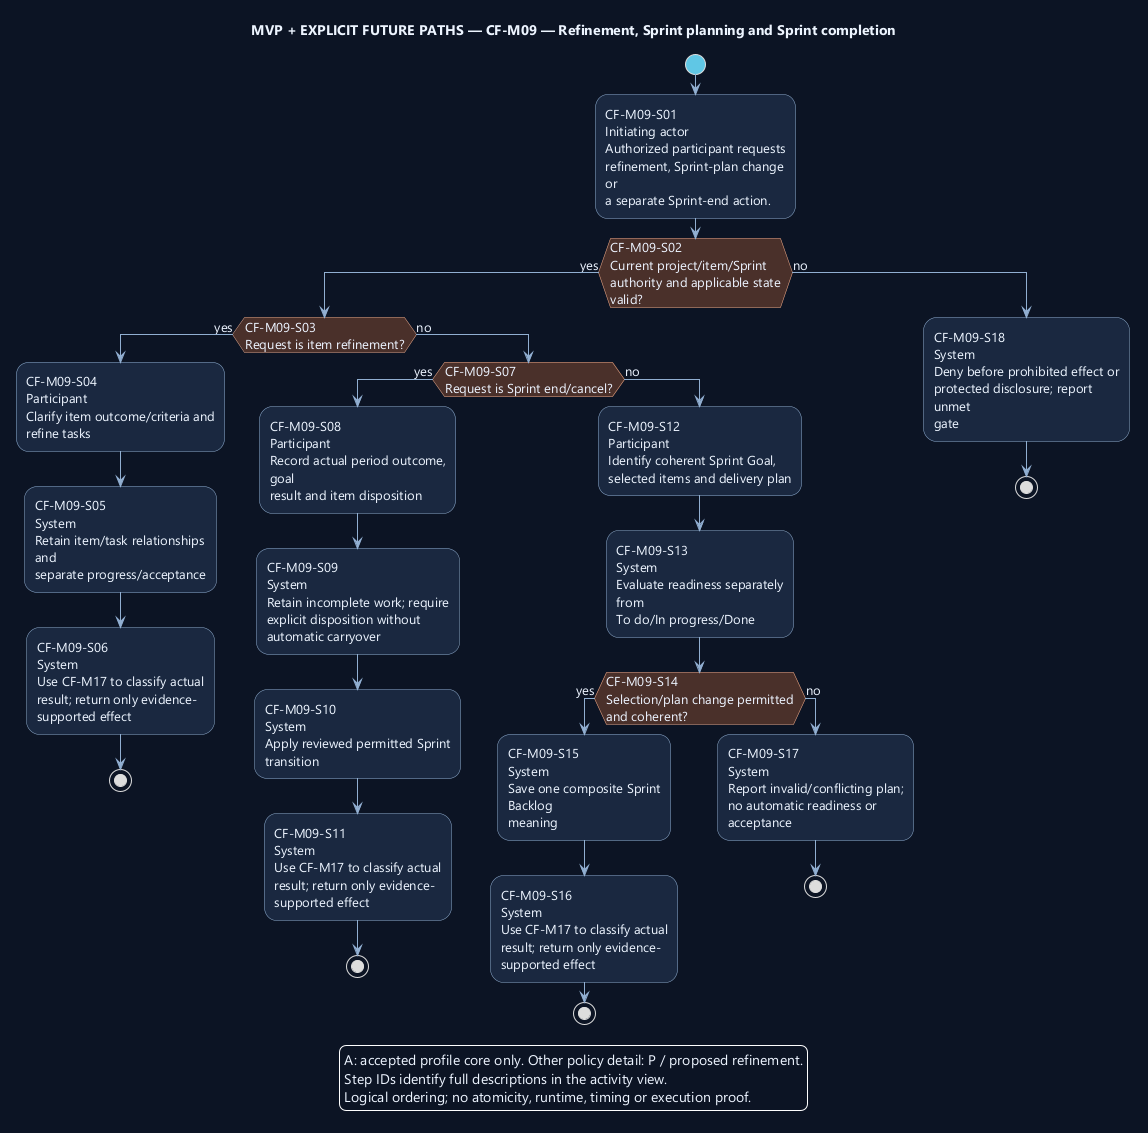

The diagram above was rendered by PlantUML. Its source (embedded in the PNG):
@startuml
' OWNER-MVP-2026-11-04 review: Mixed MVP / future. Retained broader-product associations require explicit future node labels; MVP uses only core/basic ProjectForge.
skinparam backgroundColor #0D1525
skinparam defaultFontColor #EDF4FF
skinparam defaultFontName Segoe UI
skinparam defaultFontSize 13
skinparam shadowing false
skinparam ArrowColor #91AED1
skinparam activityBackgroundColor #1A2940
skinparam activityBorderColor #91AED1
skinparam activityDiamondBackgroundColor #4A302B
skinparam activityDiamondBorderColor #F1AD8A
skinparam activityStartColor #60C7E5
skinparam activityEndColor #60C7E5
skinparam wrapWidth 190
skinparam maxMessageSize 180

title MVP + EXPLICIT FUTURE PATHS — CF-M09 — Refinement, Sprint planning and Sprint completion
start
:CF-M09-S01\nInitiating actor\nAuthorized participant requests\nrefinement, Sprint-plan change or\na separate Sprint-end action.;
if (CF-M09-S02\nCurrent project/item/Sprint\nauthority and applicable state\nvalid?) then (yes)
if (CF-M09-S03\nRequest is item refinement?) then (yes)
:CF-M09-S04\nParticipant\nClarify item outcome/criteria and\nrefine tasks;
:CF-M09-S05\nSystem\nRetain item/task relationships and\nseparate progress/acceptance;
:CF-M09-S06\nSystem\nUse CF-M17 to classify actual\nresult; return only evidence-\nsupported effect;
stop
else (no)
if (CF-M09-S07\nRequest is Sprint end/cancel?) then (yes)
:CF-M09-S08\nParticipant\nRecord actual period outcome, goal\nresult and item disposition;
:CF-M09-S09\nSystem\nRetain incomplete work; require\nexplicit disposition without\nautomatic carryover;
:CF-M09-S10\nSystem\nApply reviewed permitted Sprint\ntransition;
:CF-M09-S11\nSystem\nUse CF-M17 to classify actual\nresult; return only evidence-\nsupported effect;
stop
else (no)
:CF-M09-S12\nParticipant\nIdentify coherent Sprint Goal,\nselected items and delivery plan;
:CF-M09-S13\nSystem\nEvaluate readiness separately from\nTo do/In progress/Done;
if (CF-M09-S14\nSelection/plan change permitted\nand coherent?) then (yes)
:CF-M09-S15\nSystem\nSave one composite Sprint Backlog\nmeaning;
:CF-M09-S16\nSystem\nUse CF-M17 to classify actual\nresult; return only evidence-\nsupported effect;
stop
else (no)
:CF-M09-S17\nSystem\nReport invalid/conflicting plan;\nno automatic readiness or\nacceptance;
stop
endif
endif
endif
else (no)
:CF-M09-S18\nSystem\nDeny before prohibited effect or\nprotected disclosure; report unmet\ngate;
stop
endif
legend bottom
A: accepted profile core only. Other policy detail: P / proposed refinement.
Step IDs identify full descriptions in the activity view.
Logical ordering; no atomicity, runtime, timing or execution proof.
endlegend
@enduml